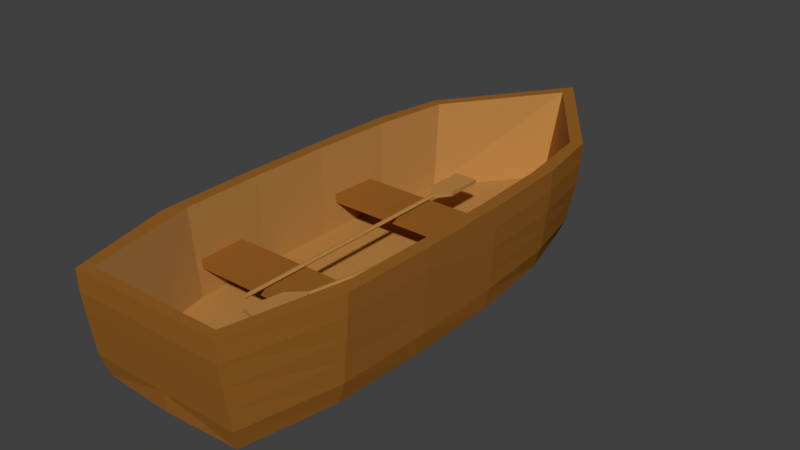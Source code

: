 # Source: wooden_boat.blend  (saved by Blender 2.79.0; exported with 4.5.12 LTS)
import bpy
from mathutils import Matrix  # noqa: F401  (used for matrix-valued properties, if any)

bpy.ops.wm.read_factory_settings(use_empty=True)
scene = bpy.context.scene
scene.name = 'Scene'

# ---- collections
col_collection_1 = bpy.data.collections.new('Collection 1'); scene.collection.children.link(col_collection_1)

# ---- materials (node trees are filled in below, after node groups)
mat_material_001 = bpy.data.materials.new('Material.001')
mat_material_001.alpha_threshold = 0.0
mat_material_001.use_transparent_shadow = False
mat_material_001.diffuse_color = (0.4672, 0.2259, 0.06045, 1.0)
mat_material_001.roughness = 0.5
mat_material_002 = bpy.data.materials.new('Material.002')
mat_material_002.alpha_threshold = 0.0
mat_material_002.use_transparent_shadow = False
mat_material_002.diffuse_color = (0.3032, 0.1164, 0.01912, 1.0)
mat_material_002.roughness = 0.5

# ---- material node trees

# ---- world
world_world = bpy.data.worlds.new('World'); scene.world = world_world
world_world.color = (0.05088, 0.05088, 0.05088)
world_world.use_sun_shadow = False
world_world.sun_shadow_jitter_overblur = 0.0
world_world.cycles.sampling_method = 'MANUAL'

# ---- meshes
me_cylinder_001 = bpy.data.meshes.new('Cylinder.001')
me_cylinder_001.from_pydata([(0.0, 1.0, -1.0), (0.0, 1.0, 1.0), (0.7071, 0.7071, -1.0), (0.7071, 0.7071, 1.0), (1.0, -4.371e-08, -1.0), (1.0, -4.371e-08, 1.0), (0.7071, -0.7071, -1.0), (0.7071, -0.7071, 1.0), (-8.742e-08, -1.0, -1.0), (-8.742e-08, -1.0, 1.0), (-0.7071, -0.7071, -1.0), (-0.7071, -0.7071, 1.0), (-1.0, 1.192e-08, -1.0), (-1.0, 1.192e-08, 1.0), (-0.7071, 0.7071, -1.0), (-0.7071, 0.7071, 1.0), (-4.371e-08, 0.0, -1.0), (2.444e-06, 2.563e-06, 1.0), (-5.173, -1.158, -1.392), (-5.173, 1.09, -1.392), (5.222, -1.158, -1.392), (5.222, 1.09, -1.392), (0.02444, -1.158, -1.392), (0.02444, 1.09, -1.392), (0.02444, -1.158, -0.9416), (0.02444, 1.09, -0.9416), (-5.173, -1.158, -1.084), (-5.173, 1.09, -1.084), (5.222, -1.158, -1.084), (5.222, 1.09, -1.084), (0.02444, 1.09, -1.084), (0.02444, -1.158, -1.084)], [], [(0, 1, 3, 2), (2, 3, 5, 4), (4, 5, 7, 6), (6, 7, 9, 8), (8, 9, 11, 10), (10, 11, 13, 12), (3, 17, 5), (12, 13, 15, 14), (14, 15, 1, 0), (0, 16, 14), (8, 16, 6), (2, 16, 0), (10, 16, 8), (4, 16, 2), (12, 16, 10), (6, 16, 4), (14, 16, 12), (11, 17, 13), (9, 17, 11), (1, 17, 3), (7, 17, 9), (15, 17, 1), (5, 17, 7), (13, 17, 15), (26, 27, 19, 18), (22, 23, 21, 20), (28, 29, 25, 24), (31, 28, 24), (30, 27, 25), (29, 30, 25), (26, 31, 24), (18, 19, 23, 22), (18, 22, 31, 26), (21, 23, 30, 29), (23, 19, 27, 30), (22, 20, 28, 31), (20, 21, 29, 28), (24, 25, 27, 26)])
me_cylinder_001.materials.append(mat_material_001)
me_cylinder_001.use_remesh_preserve_volume = False
me_cylinder_001.use_remesh_preserve_attributes = False
me_cylinder_001.use_mirror_vertex_groups = False
me_cylinder_001.update()
me_cylinder = bpy.data.meshes.new('Cylinder')
me_cylinder.from_pydata([(0.0, 1.0, -1.0), (0.0, 1.0, 1.0), (0.7071, 0.7071, -1.0), (0.7071, 0.7071, 1.0), (1.0, -4.371e-08, -1.0), (1.0, -4.371e-08, 1.0), (0.7071, -0.7071, -1.0), (0.7071, -0.7071, 1.0), (-8.742e-08, -1.0, -1.0), (-8.742e-08, -1.0, 1.0), (-0.7071, -0.7071, -1.0), (-0.7071, -0.7071, 1.0), (-1.0, 1.192e-08, -1.0), (-1.0, 1.192e-08, 1.0), (-0.7071, 0.7071, -1.0), (-0.7071, 0.7071, 1.0), (-4.371e-08, 0.0, -1.0), (2.444e-06, 2.563e-06, 1.0), (-5.173, -1.158, -1.392), (-5.173, 1.09, -1.392), (5.222, -1.158, -1.392), (5.222, 1.09, -1.392), (0.02444, -1.158, -1.392), (0.02444, 1.09, -1.392), (0.02444, -1.158, -0.9416), (0.02444, 1.09, -0.9416), (-5.173, -1.158, -1.084), (-5.173, 1.09, -1.084), (5.222, -1.158, -1.084), (5.222, 1.09, -1.084), (0.02444, 1.09, -1.084), (0.02444, -1.158, -1.084)], [], [(0, 1, 3, 2), (2, 3, 5, 4), (4, 5, 7, 6), (6, 7, 9, 8), (8, 9, 11, 10), (10, 11, 13, 12), (3, 17, 5), (12, 13, 15, 14), (14, 15, 1, 0), (0, 16, 14), (8, 16, 6), (2, 16, 0), (10, 16, 8), (4, 16, 2), (12, 16, 10), (6, 16, 4), (14, 16, 12), (11, 17, 13), (9, 17, 11), (1, 17, 3), (7, 17, 9), (15, 17, 1), (5, 17, 7), (13, 17, 15), (26, 27, 19, 18), (22, 23, 21, 20), (28, 29, 25, 24), (31, 28, 24), (30, 27, 25), (29, 30, 25), (26, 31, 24), (18, 19, 23, 22), (18, 22, 31, 26), (21, 23, 30, 29), (23, 19, 27, 30), (22, 20, 28, 31), (20, 21, 29, 28), (24, 25, 27, 26)])
me_cylinder.materials.append(mat_material_001)
me_cylinder.use_remesh_preserve_volume = False
me_cylinder.use_remesh_preserve_attributes = False
me_cylinder.use_mirror_vertex_groups = False
me_cylinder.update()
me_cube_001 = bpy.data.meshes.new('Cube.001')
me_cube_001.from_pydata([(0.9202, -0.9909, -1.0), (0.9672, -1.047, 1.0), (0.9672, -1.044, 0.6), (0.9672, -1.035, 0.2), (0.9672, -1.024, -0.2), (0.9672, -1.013, -0.6), (1.145, -0.6667, -1.0), (1.195, -0.3333, -1.0), (1.202, 2.98e-08, -1.0), (1.086, 0.3333, -1.0), (0.8561, 0.5819, -1.0), (1.106, 0.5926, 1.0), (1.261, 0.3348, 1.0), (1.311, -2.98e-08, 1.0), (1.325, -0.3333, 1.0), (1.302, -0.6681, 1.0), (0.9759, 0.5831, -0.6), (1.165, 0.3333, -0.6), (1.247, -2.98e-08, -0.6), (1.255, -0.3333, -0.6), (1.22, -0.6667, -0.6), (1.02, 0.5857, -0.2), (1.196, 0.3334, -0.2), (1.269, -2.98e-08, -0.2), (1.274, -0.3333, -0.2), (1.243, -0.6667, -0.2), (1.067, 0.5889, 0.2), (1.229, 0.3339, 0.2), (1.29, -2.98e-08, 0.2), (1.298, -0.3333, 0.2), (1.27, -0.6671, 0.2), (1.096, 0.5915, 0.6), (1.252, 0.3345, 0.6), (1.305, -2.98e-08, 0.6), (1.317, -0.3333, 0.6), (1.293, -0.6678, 0.6), (0.0, 0.8499, -1.0), (0.0, 1.046, 1.0), (-0.9202, -0.9909, -1.0), (-0.9672, -1.047, 1.0), (0.0, 0.9004, -0.6), (-0.9672, -1.044, 0.6), (-0.9672, -1.035, 0.2), (-0.9672, -1.024, -0.2), (-0.9672, -1.013, -0.6), (-1.145, -0.6667, -1.0), (-1.195, -0.3333, -1.0), (-1.202, 2.98e-08, -1.0), (-1.086, 0.3333, -1.0), (-0.8627, 0.5819, -1.0), (-1.106, 0.5926, 1.0), (-1.261, 0.3348, 1.0), (-1.311, -2.98e-08, 1.0), (-1.325, -0.3333, 1.0), (-1.302, -0.6681, 1.0), (-0.9759, 0.5831, -0.6), (-1.165, 0.3333, -0.6), (-1.247, -2.98e-08, -0.6), (-1.255, -0.3333, -0.6), (-1.22, -0.6667, -0.6), (-1.02, 0.5857, -0.2), (-1.196, 0.3334, -0.2), (-1.269, -2.98e-08, -0.2), (-1.274, -0.3333, -0.2), (-1.243, -0.6667, -0.2), (-1.067, 0.5889, 0.2), (-1.229, 0.3339, 0.2), (-1.29, -2.98e-08, 0.2), (-1.298, -0.3333, 0.2), (-1.27, -0.6671, 0.2), (-1.096, 0.5915, 0.6), (-1.252, 0.3345, 0.6), (-1.305, -2.98e-08, 0.6), (-1.317, -0.3333, 0.6), (-1.293, -0.6678, 0.6), (0.0, -1.004, -1.0), (0.0, -1.047, 1.0), (0.0, -1.013, -0.6), (0.0, -1.024, -0.2), (0.0, -1.035, 0.2), (0.0, -1.044, 0.6), (0.0, 0.952, -0.2), (0.0, 0.996, 0.2), (0.0, 1.03, 0.6), (0.0, 0.5561, -1.0), (0.0, 0.3333, -1.0), (0.0, 0.0, -1.0), (0.0, -0.3333, -1.0), (0.0, -0.6667, -1.0), (1.106, -0.5888, -0.6986), (0.8316, -0.966, -0.6986), (0.944, 0.5328, -0.6986), (1.07, 0.2679, -0.6986), (1.113, -0.01892, -0.6986), (1.125, -0.3086, -0.6986), (-2.3e-09, 0.5674, -0.6986), (-2.3e-09, 0.2802, -0.6986), (-2.3e-09, -0.01449, -0.6986), (-2.3e-09, -0.3092, -0.6986), (-2.3e-09, -0.6064, -0.6986), (-2.3e-09, -0.966, -0.6986), (-2.3e-09, 0.8711, -0.6986), (-1.106, -0.5888, -0.6986), (-0.8316, -0.966, -0.6986), (-0.944, 0.5328, -0.6986), (-1.07, 0.2679, -0.6986), (-1.113, -0.01892, -0.6986), (-1.125, -0.3086, -0.6986), (1.152, -0.6052, 1.0), (0.8552, -1.012, 1.0), (0.9776, 0.5697, 1.0), (1.115, 0.2815, 1.0), (1.159, -0.01449, 1.0), (1.172, -0.3092, 1.0), (-2.3e-09, -1.012, 1.0), (-2.3e-09, 0.9716, 1.0), (-1.152, -0.6052, 1.0), (-0.8552, -1.012, 1.0), (-0.9776, 0.5697, 1.0), (-1.115, 0.2815, 1.0), (-1.159, -0.01449, 1.0), (-1.172, -0.3092, 1.0), (-1.152, -0.5743, -0.009848), (-1.152, -0.5743, -0.1749), (-1.152, -0.3993, -0.009848), (-1.152, -0.3993, -0.1749), (1.132, -0.5743, -0.009848), (1.132, -0.5743, -0.1749), (1.132, -0.3993, -0.009848), (1.132, -0.3993, -0.1749), (-1.152, 0.03972, -0.009848), (-1.152, 0.03972, -0.1749), (-1.152, 0.2147, -0.009848), (-1.152, 0.2147, -0.1749), (1.132, 0.03972, -0.009848), (1.132, 0.03972, -0.1749), (1.132, 0.2147, -0.009848), (1.132, 0.2147, -0.1749)], [], [(35, 15, 1, 2), (88, 6, 0, 75), (6, 20, 5, 0), (20, 25, 4, 5), (25, 30, 3, 4), (30, 35, 2, 3), (82, 83, 31, 26), (26, 31, 32, 27), (27, 32, 33, 28), (28, 33, 34, 29), (29, 34, 35, 30), (81, 82, 26, 21), (21, 26, 27, 22), (22, 27, 28, 23), (23, 28, 29, 24), (24, 29, 30, 25), (40, 81, 21, 16), (16, 21, 22, 17), (17, 22, 23, 18), (18, 23, 24, 19), (19, 24, 25, 20), (36, 40, 16, 10), (10, 16, 17, 9), (9, 17, 18, 8), (8, 18, 19, 7), (7, 19, 20, 6), (36, 10, 84), (84, 10, 9, 85), (85, 9, 8, 86), (86, 8, 7, 87), (87, 7, 6, 88), (83, 37, 11, 31), (31, 11, 12, 32), (32, 12, 13, 33), (33, 13, 14, 34), (34, 14, 15, 35), (37, 50, 118, 115), (13, 12, 111, 112), (51, 52, 120, 119), (12, 11, 110, 111), (50, 51, 119, 118), (3, 2, 80, 79), (4, 3, 79, 78), (5, 4, 78, 77), (0, 5, 77, 75), (1, 15, 108, 109), (2, 1, 76, 80), (74, 41, 39, 54), (88, 75, 38, 45), (45, 38, 44, 59), (59, 44, 43, 64), (64, 43, 42, 69), (69, 42, 41, 74), (82, 65, 70, 83), (65, 66, 71, 70), (66, 67, 72, 71), (67, 68, 73, 72), (68, 69, 74, 73), (81, 60, 65, 82), (60, 61, 66, 65), (61, 62, 67, 66), (62, 63, 68, 67), (63, 64, 69, 68), (40, 55, 60, 81), (55, 56, 61, 60), (56, 57, 62, 61), (57, 58, 63, 62), (58, 59, 64, 63), (36, 49, 55, 40), (49, 48, 56, 55), (48, 47, 57, 56), (47, 46, 58, 57), (46, 45, 59, 58), (36, 84, 49), (84, 85, 48, 49), (85, 86, 47, 48), (86, 87, 46, 47), (87, 88, 45, 46), (83, 70, 50, 37), (70, 71, 51, 50), (71, 72, 52, 51), (72, 73, 53, 52), (73, 74, 54, 53), (11, 37, 115, 110), (54, 39, 117, 116), (76, 1, 109, 114), (39, 76, 114, 117), (15, 14, 113, 108), (42, 79, 80, 41), (43, 78, 79, 42), (44, 77, 78, 43), (38, 75, 77, 44), (53, 54, 116, 121), (41, 80, 76, 39), (94, 98, 99, 89), (93, 97, 98, 94), (92, 96, 97, 93), (91, 95, 96, 92), (101, 95, 91), (89, 99, 100, 90), (107, 102, 99, 98), (106, 107, 98, 97), (105, 106, 97, 96), (104, 105, 96, 95), (101, 104, 95), (102, 103, 100, 99), (52, 53, 121, 120), (14, 13, 112, 113), (89, 90, 109, 108), (91, 92, 111, 110), (92, 93, 112, 111), (93, 94, 113, 112), (94, 89, 108, 113), (90, 100, 114, 109), (101, 91, 110, 115), (103, 102, 116, 117), (105, 104, 118, 119), (106, 105, 119, 120), (107, 106, 120, 121), (102, 107, 121, 116), (100, 103, 117, 114), (104, 101, 115, 118), (122, 123, 125, 124), (124, 125, 129, 128), (128, 129, 127, 126), (126, 127, 123, 122), (124, 128, 126, 122), (129, 125, 123, 127), (130, 131, 133, 132), (132, 133, 137, 136), (136, 137, 135, 134), (134, 135, 131, 130), (132, 136, 134, 130), (137, 133, 131, 135)])
me_cube_001.polygons.foreach_set('material_index', [1, 1, 1, 1, 1, 1, 1, 1, 1, 1, 1, 1, 1, 1, 1, 1, 1, 1, 1, 1, 1, 1, 1, 1, 1, 1, 1, 1, 1, 1, 1, 1, 1, 1, 1, 1, 1, 1, 1, 1, 1, 1, 1, 1, 1, 1, 1, 1, 1, 1, 1, 1, 1, 1, 1, 1, 1, 1, 1, 1, 1, 1, 1, 1, 1, 1, 1, 1, 1, 1, 1, 1, 1, 1, 1, 1, 1, 1, 1, 1, 1, 1, 1, 1, 1, 1, 1, 1, 1, 1, 1, 1, 1, 1, 0, 0, 0, 0, 0, 0, 0, 0, 0, 0, 0, 0, 1, 1, 0, 0, 0, 0, 0, 0, 0, 0, 0, 0, 0, 0, 0, 0, 1, 1, 1, 1, 1, 1, 1, 1, 1, 1, 1, 1])
me_cube_001.materials.append(mat_material_001)
me_cube_001.materials.append(mat_material_002)
me_cube_001.use_remesh_preserve_volume = False
me_cube_001.use_remesh_preserve_attributes = False
me_cube_001.use_mirror_vertex_groups = False
me_cube_001.update()

# ---- objects
ob_cylinder_001 = bpy.data.objects.new('Cylinder.001', me_cylinder_001)
ob_cylinder = bpy.data.objects.new('Cylinder', me_cylinder)
ob_cube = bpy.data.objects.new('Cube', me_cube_001)

# ---- transforms, parenting, visibility, modifiers, constraints
ob_cylinder_001.location = (0.4459, -0.2673, 0.6988)
ob_cylinder_001.rotation_euler = (1.571, -0.0, -3.336)
ob_cylinder_001.scale = (0.02248, 0.01654, 1.188)
ob_cylinder_001.lineart.crease_threshold = 0.0
ob_cylinder.location = (-0.1214, -0.5385, 0.6995)
ob_cylinder.rotation_euler = (1.571, -0.0, 0.0)
ob_cylinder.scale = (0.02248, 0.01654, 1.188)
ob_cylinder.lineart.crease_threshold = 0.0
ob_cube.location = (-0.001101, 0.0, 0.6792)
ob_cube.scale = (0.7668, 2.633, 0.4939)
ob_cube.lineart.crease_threshold = 0.0

# ---- collection membership
col_collection_1.objects.link(ob_cylinder_001)
col_collection_1.objects.link(ob_cylinder)
col_collection_1.objects.link(ob_cube)

# ---- scene / render settings (as saved in the file)
scene.frame_start = 1; scene.frame_end = 250; scene.frame_set(1)
scene.render.engine = 'BLENDER_EEVEE_NEXT'
scene.render.resolution_percentage = 50
scene.render.dither_intensity = 0.0
scene.cycles.use_denoising = False
scene.cycles.samples = 128
scene.cycles.sampling_pattern = 'TABULATED_SOBOL'
scene.cycles.use_adaptive_sampling = False
scene.cycles.use_light_tree = False
scene.cycles.blur_glossy = 0.0
scene.cycles.sample_clamp_indirect = 0.0
scene.view_settings.view_transform = 'Standard'
bpy.context.view_layer.update()

# ---- added for rendering (the .blend has no active camera and no usable light): camera, sun
cam_auto = bpy.data.cameras.new('AutoCamera')
cam_auto.lens = 50.0
cam_auto.sensor_width = 36.0
cam_auto.clip_end = 1000.0
ob_auto_camera = bpy.data.objects.new('AutoCamera', cam_auto)
scene.collection.objects.link(ob_auto_camera)
ob_auto_camera.location = (5.50928, -6.61372, 5.08755)
ob_auto_camera.rotation_euler = (1.09748, -7.21219e-08, 0.694738)
scene.camera = ob_auto_camera
light_auto_sun = bpy.data.lights.new('AutoSun', 'SUN')
light_auto_sun.energy = 3.0
light_auto_sun.angle = 0.0523599
ob_auto_sun = bpy.data.objects.new('AutoSun', light_auto_sun)
scene.collection.objects.link(ob_auto_sun)
ob_auto_sun.rotation_euler = (0.872665, 0.174533, 0.523599)
bpy.context.view_layer.update()
